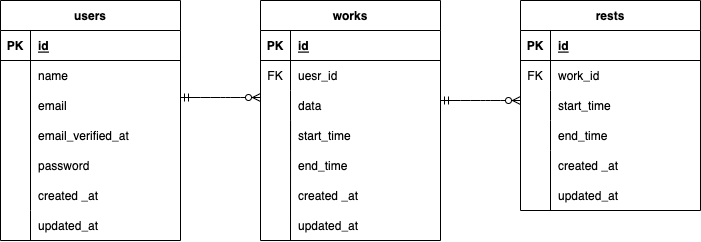

The diagram above was exported from draw.io. Its source (the exported page's mxGraphModel, read from the mxfile embedded in the PNG):
<mxGraphModel dx="407" dy="515" grid="1" gridSize="10" guides="1" tooltips="1" connect="1" arrows="1" fold="1" page="1" pageScale="1" pageWidth="827" pageHeight="1169" math="0" shadow="0">
  <root>
    <mxCell id="0" />
    <mxCell id="1" parent="0" />
    <mxCell id="15" value="end_time" style="shape=partialRectangle;connectable=0;fillColor=none;top=0;left=0;bottom=0;right=0;align=left;spacingLeft=6;overflow=hidden;" parent="1" vertex="1">
      <mxGeometry x="310" y="450" width="150" height="30" as="geometry">
        <mxRectangle width="150" height="30" as="alternateBounds" />
      </mxGeometry>
    </mxCell>
    <mxCell id="21" value="" style="endArrow=none;html=1;rounded=0;" parent="1" edge="1">
      <mxGeometry relative="1" as="geometry">
        <mxPoint x="50" y="380" as="sourcePoint" />
        <mxPoint x="50" y="510" as="targetPoint" />
      </mxGeometry>
    </mxCell>
    <mxCell id="38" value="works" style="shape=table;startSize=30;container=1;collapsible=1;childLayout=tableLayout;fixedRows=1;rowLines=0;fontStyle=1;align=center;resizeLast=1;" parent="1" vertex="1">
      <mxGeometry x="280" y="300" width="180" height="240" as="geometry" />
    </mxCell>
    <mxCell id="39" value="" style="shape=tableRow;horizontal=0;startSize=0;swimlaneHead=0;swimlaneBody=0;fillColor=none;collapsible=0;dropTarget=0;points=[[0,0.5],[1,0.5]];portConstraint=eastwest;top=0;left=0;right=0;bottom=1;" parent="38" vertex="1">
      <mxGeometry y="30" width="180" height="30" as="geometry" />
    </mxCell>
    <mxCell id="40" value="PK" style="shape=partialRectangle;connectable=0;fillColor=none;top=0;left=0;bottom=0;right=0;fontStyle=1;overflow=hidden;" parent="39" vertex="1">
      <mxGeometry width="30" height="30" as="geometry">
        <mxRectangle width="30" height="30" as="alternateBounds" />
      </mxGeometry>
    </mxCell>
    <mxCell id="41" value="id" style="shape=partialRectangle;connectable=0;fillColor=none;top=0;left=0;bottom=0;right=0;align=left;spacingLeft=6;fontStyle=5;overflow=hidden;" parent="39" vertex="1">
      <mxGeometry x="30" width="150" height="30" as="geometry">
        <mxRectangle width="150" height="30" as="alternateBounds" />
      </mxGeometry>
    </mxCell>
    <mxCell id="42" value="" style="shape=tableRow;horizontal=0;startSize=0;swimlaneHead=0;swimlaneBody=0;fillColor=none;collapsible=0;dropTarget=0;points=[[0,0.5],[1,0.5]];portConstraint=eastwest;top=0;left=0;right=0;bottom=0;" parent="38" vertex="1">
      <mxGeometry y="60" width="180" height="30" as="geometry" />
    </mxCell>
    <mxCell id="43" value="FK" style="shape=partialRectangle;connectable=0;fillColor=none;top=0;left=0;bottom=0;right=0;editable=1;overflow=hidden;" parent="42" vertex="1">
      <mxGeometry width="30" height="30" as="geometry">
        <mxRectangle width="30" height="30" as="alternateBounds" />
      </mxGeometry>
    </mxCell>
    <mxCell id="44" value="uesr_id" style="shape=partialRectangle;connectable=0;fillColor=none;top=0;left=0;bottom=0;right=0;align=left;spacingLeft=6;overflow=hidden;" parent="42" vertex="1">
      <mxGeometry x="30" width="150" height="30" as="geometry">
        <mxRectangle width="150" height="30" as="alternateBounds" />
      </mxGeometry>
    </mxCell>
    <mxCell id="45" value="" style="shape=tableRow;horizontal=0;startSize=0;swimlaneHead=0;swimlaneBody=0;fillColor=none;collapsible=0;dropTarget=0;points=[[0,0.5],[1,0.5]];portConstraint=eastwest;top=0;left=0;right=0;bottom=0;" parent="38" vertex="1">
      <mxGeometry y="90" width="180" height="30" as="geometry" />
    </mxCell>
    <mxCell id="46" value="" style="shape=partialRectangle;connectable=0;fillColor=none;top=0;left=0;bottom=0;right=0;editable=1;overflow=hidden;" parent="45" vertex="1">
      <mxGeometry width="30" height="30" as="geometry">
        <mxRectangle width="30" height="30" as="alternateBounds" />
      </mxGeometry>
    </mxCell>
    <mxCell id="47" value="data" style="shape=partialRectangle;connectable=0;fillColor=none;top=0;left=0;bottom=0;right=0;align=left;spacingLeft=6;overflow=hidden;" parent="45" vertex="1">
      <mxGeometry x="30" width="150" height="30" as="geometry">
        <mxRectangle width="150" height="30" as="alternateBounds" />
      </mxGeometry>
    </mxCell>
    <mxCell id="48" value="" style="shape=tableRow;horizontal=0;startSize=0;swimlaneHead=0;swimlaneBody=0;fillColor=none;collapsible=0;dropTarget=0;points=[[0,0.5],[1,0.5]];portConstraint=eastwest;top=0;left=0;right=0;bottom=0;" parent="38" vertex="1">
      <mxGeometry y="120" width="180" height="30" as="geometry" />
    </mxCell>
    <mxCell id="49" value="" style="shape=partialRectangle;connectable=0;fillColor=none;top=0;left=0;bottom=0;right=0;editable=1;overflow=hidden;" parent="48" vertex="1">
      <mxGeometry width="30" height="30" as="geometry">
        <mxRectangle width="30" height="30" as="alternateBounds" />
      </mxGeometry>
    </mxCell>
    <mxCell id="50" value="start_time" style="shape=partialRectangle;connectable=0;fillColor=none;top=0;left=0;bottom=0;right=0;align=left;spacingLeft=6;overflow=hidden;" parent="48" vertex="1">
      <mxGeometry x="30" width="150" height="30" as="geometry">
        <mxRectangle width="150" height="30" as="alternateBounds" />
      </mxGeometry>
    </mxCell>
    <mxCell id="51" value="rests" style="shape=table;startSize=30;container=1;collapsible=1;childLayout=tableLayout;fixedRows=1;rowLines=0;fontStyle=1;align=center;resizeLast=1;" parent="1" vertex="1">
      <mxGeometry x="540" y="300" width="180" height="210" as="geometry" />
    </mxCell>
    <mxCell id="52" value="" style="shape=tableRow;horizontal=0;startSize=0;swimlaneHead=0;swimlaneBody=0;fillColor=none;collapsible=0;dropTarget=0;points=[[0,0.5],[1,0.5]];portConstraint=eastwest;top=0;left=0;right=0;bottom=1;" parent="51" vertex="1">
      <mxGeometry y="30" width="180" height="30" as="geometry" />
    </mxCell>
    <mxCell id="53" value="PK" style="shape=partialRectangle;connectable=0;fillColor=none;top=0;left=0;bottom=0;right=0;fontStyle=1;overflow=hidden;" parent="52" vertex="1">
      <mxGeometry width="30" height="30" as="geometry">
        <mxRectangle width="30" height="30" as="alternateBounds" />
      </mxGeometry>
    </mxCell>
    <mxCell id="54" value="id" style="shape=partialRectangle;connectable=0;fillColor=none;top=0;left=0;bottom=0;right=0;align=left;spacingLeft=6;fontStyle=5;overflow=hidden;" parent="52" vertex="1">
      <mxGeometry x="30" width="150" height="30" as="geometry">
        <mxRectangle width="150" height="30" as="alternateBounds" />
      </mxGeometry>
    </mxCell>
    <mxCell id="55" value="" style="shape=tableRow;horizontal=0;startSize=0;swimlaneHead=0;swimlaneBody=0;fillColor=none;collapsible=0;dropTarget=0;points=[[0,0.5],[1,0.5]];portConstraint=eastwest;top=0;left=0;right=0;bottom=0;" parent="51" vertex="1">
      <mxGeometry y="60" width="180" height="30" as="geometry" />
    </mxCell>
    <mxCell id="56" value="FK" style="shape=partialRectangle;connectable=0;fillColor=none;top=0;left=0;bottom=0;right=0;editable=1;overflow=hidden;" parent="55" vertex="1">
      <mxGeometry width="30" height="30" as="geometry">
        <mxRectangle width="30" height="30" as="alternateBounds" />
      </mxGeometry>
    </mxCell>
    <mxCell id="57" value="work_id" style="shape=partialRectangle;connectable=0;fillColor=none;top=0;left=0;bottom=0;right=0;align=left;spacingLeft=6;overflow=hidden;" parent="55" vertex="1">
      <mxGeometry x="30" width="150" height="30" as="geometry">
        <mxRectangle width="150" height="30" as="alternateBounds" />
      </mxGeometry>
    </mxCell>
    <mxCell id="58" value="" style="shape=tableRow;horizontal=0;startSize=0;swimlaneHead=0;swimlaneBody=0;fillColor=none;collapsible=0;dropTarget=0;points=[[0,0.5],[1,0.5]];portConstraint=eastwest;top=0;left=0;right=0;bottom=0;" parent="51" vertex="1">
      <mxGeometry y="90" width="180" height="30" as="geometry" />
    </mxCell>
    <mxCell id="59" value="" style="shape=partialRectangle;connectable=0;fillColor=none;top=0;left=0;bottom=0;right=0;editable=1;overflow=hidden;" parent="58" vertex="1">
      <mxGeometry width="30" height="30" as="geometry">
        <mxRectangle width="30" height="30" as="alternateBounds" />
      </mxGeometry>
    </mxCell>
    <mxCell id="60" value="start_time" style="shape=partialRectangle;connectable=0;fillColor=none;top=0;left=0;bottom=0;right=0;align=left;spacingLeft=6;overflow=hidden;" parent="58" vertex="1">
      <mxGeometry x="30" width="150" height="30" as="geometry">
        <mxRectangle width="150" height="30" as="alternateBounds" />
      </mxGeometry>
    </mxCell>
    <mxCell id="61" value="" style="shape=tableRow;horizontal=0;startSize=0;swimlaneHead=0;swimlaneBody=0;fillColor=none;collapsible=0;dropTarget=0;points=[[0,0.5],[1,0.5]];portConstraint=eastwest;top=0;left=0;right=0;bottom=0;" parent="51" vertex="1">
      <mxGeometry y="120" width="180" height="30" as="geometry" />
    </mxCell>
    <mxCell id="62" value="" style="shape=partialRectangle;connectable=0;fillColor=none;top=0;left=0;bottom=0;right=0;editable=1;overflow=hidden;" parent="61" vertex="1">
      <mxGeometry width="30" height="30" as="geometry">
        <mxRectangle width="30" height="30" as="alternateBounds" />
      </mxGeometry>
    </mxCell>
    <mxCell id="63" value="end_time" style="shape=partialRectangle;connectable=0;fillColor=none;top=0;left=0;bottom=0;right=0;align=left;spacingLeft=6;overflow=hidden;" parent="61" vertex="1">
      <mxGeometry x="30" width="150" height="30" as="geometry">
        <mxRectangle width="150" height="30" as="alternateBounds" />
      </mxGeometry>
    </mxCell>
    <mxCell id="77" value="" style="endArrow=none;html=1;rounded=0;exitX=0.167;exitY=0;exitDx=0;exitDy=0;exitPerimeter=0;" parent="1" source="48" edge="1">
      <mxGeometry relative="1" as="geometry">
        <mxPoint x="310" y="494.5" as="sourcePoint" />
        <mxPoint x="310" y="540" as="targetPoint" />
      </mxGeometry>
    </mxCell>
    <mxCell id="78" value="users" style="shape=table;startSize=30;container=1;collapsible=1;childLayout=tableLayout;fixedRows=1;rowLines=0;fontStyle=1;align=center;resizeLast=1;" parent="1" vertex="1">
      <mxGeometry x="20" y="300" width="180" height="240" as="geometry" />
    </mxCell>
    <mxCell id="79" value="" style="shape=tableRow;horizontal=0;startSize=0;swimlaneHead=0;swimlaneBody=0;fillColor=none;collapsible=0;dropTarget=0;points=[[0,0.5],[1,0.5]];portConstraint=eastwest;top=0;left=0;right=0;bottom=1;" parent="78" vertex="1">
      <mxGeometry y="30" width="180" height="30" as="geometry" />
    </mxCell>
    <mxCell id="80" value="PK" style="shape=partialRectangle;connectable=0;fillColor=none;top=0;left=0;bottom=0;right=0;fontStyle=1;overflow=hidden;" parent="79" vertex="1">
      <mxGeometry width="30" height="30" as="geometry">
        <mxRectangle width="30" height="30" as="alternateBounds" />
      </mxGeometry>
    </mxCell>
    <mxCell id="81" value="id" style="shape=partialRectangle;connectable=0;fillColor=none;top=0;left=0;bottom=0;right=0;align=left;spacingLeft=6;fontStyle=5;overflow=hidden;" parent="79" vertex="1">
      <mxGeometry x="30" width="150" height="30" as="geometry">
        <mxRectangle width="150" height="30" as="alternateBounds" />
      </mxGeometry>
    </mxCell>
    <mxCell id="82" value="" style="shape=tableRow;horizontal=0;startSize=0;swimlaneHead=0;swimlaneBody=0;fillColor=none;collapsible=0;dropTarget=0;points=[[0,0.5],[1,0.5]];portConstraint=eastwest;top=0;left=0;right=0;bottom=0;" parent="78" vertex="1">
      <mxGeometry y="60" width="180" height="30" as="geometry" />
    </mxCell>
    <mxCell id="83" value="" style="shape=partialRectangle;connectable=0;fillColor=none;top=0;left=0;bottom=0;right=0;editable=1;overflow=hidden;" parent="82" vertex="1">
      <mxGeometry width="30" height="30" as="geometry">
        <mxRectangle width="30" height="30" as="alternateBounds" />
      </mxGeometry>
    </mxCell>
    <mxCell id="84" value="name" style="shape=partialRectangle;connectable=0;fillColor=none;top=0;left=0;bottom=0;right=0;align=left;spacingLeft=6;overflow=hidden;" parent="82" vertex="1">
      <mxGeometry x="30" width="150" height="30" as="geometry">
        <mxRectangle width="150" height="30" as="alternateBounds" />
      </mxGeometry>
    </mxCell>
    <mxCell id="85" value="" style="shape=tableRow;horizontal=0;startSize=0;swimlaneHead=0;swimlaneBody=0;fillColor=none;collapsible=0;dropTarget=0;points=[[0,0.5],[1,0.5]];portConstraint=eastwest;top=0;left=0;right=0;bottom=0;" parent="78" vertex="1">
      <mxGeometry y="90" width="180" height="30" as="geometry" />
    </mxCell>
    <mxCell id="86" value="" style="shape=partialRectangle;connectable=0;fillColor=none;top=0;left=0;bottom=0;right=0;editable=1;overflow=hidden;" parent="85" vertex="1">
      <mxGeometry width="30" height="30" as="geometry">
        <mxRectangle width="30" height="30" as="alternateBounds" />
      </mxGeometry>
    </mxCell>
    <mxCell id="87" value="email" style="shape=partialRectangle;connectable=0;fillColor=none;top=0;left=0;bottom=0;right=0;align=left;spacingLeft=6;overflow=hidden;" parent="85" vertex="1">
      <mxGeometry x="30" width="150" height="30" as="geometry">
        <mxRectangle width="150" height="30" as="alternateBounds" />
      </mxGeometry>
    </mxCell>
    <mxCell id="88" value="" style="shape=tableRow;horizontal=0;startSize=0;swimlaneHead=0;swimlaneBody=0;fillColor=none;collapsible=0;dropTarget=0;points=[[0,0.5],[1,0.5]];portConstraint=eastwest;top=0;left=0;right=0;bottom=0;" parent="78" vertex="1">
      <mxGeometry y="120" width="180" height="30" as="geometry" />
    </mxCell>
    <mxCell id="89" value="" style="shape=partialRectangle;connectable=0;fillColor=none;top=0;left=0;bottom=0;right=0;editable=1;overflow=hidden;" parent="88" vertex="1">
      <mxGeometry width="30" height="30" as="geometry">
        <mxRectangle width="30" height="30" as="alternateBounds" />
      </mxGeometry>
    </mxCell>
    <mxCell id="90" value="email_verified_at" style="shape=partialRectangle;connectable=0;fillColor=none;top=0;left=0;bottom=0;right=0;align=left;spacingLeft=6;overflow=hidden;" parent="88" vertex="1">
      <mxGeometry x="30" width="150" height="30" as="geometry">
        <mxRectangle width="150" height="30" as="alternateBounds" />
      </mxGeometry>
    </mxCell>
    <mxCell id="100" value="" style="edgeStyle=entityRelationEdgeStyle;fontSize=12;html=1;endArrow=ERzeroToMany;startArrow=ERmandOne;fontColor=#FFFFFF;" parent="1" edge="1">
      <mxGeometry width="100" height="100" relative="1" as="geometry">
        <mxPoint x="200" y="397" as="sourcePoint" />
        <mxPoint x="280" y="397" as="targetPoint" />
      </mxGeometry>
    </mxCell>
    <mxCell id="101" value="created _at" style="shape=partialRectangle;connectable=0;fillColor=none;top=0;left=0;bottom=0;right=0;align=left;spacingLeft=6;overflow=hidden;" parent="1" vertex="1">
      <mxGeometry x="50" y="480" width="150" height="30" as="geometry">
        <mxRectangle width="150" height="30" as="alternateBounds" />
      </mxGeometry>
    </mxCell>
    <mxCell id="102" value="password" style="shape=partialRectangle;connectable=0;fillColor=none;top=0;left=0;bottom=0;right=0;align=left;spacingLeft=6;overflow=hidden;" parent="1" vertex="1">
      <mxGeometry x="50" y="450" width="150" height="30" as="geometry">
        <mxRectangle width="150" height="30" as="alternateBounds" />
      </mxGeometry>
    </mxCell>
    <mxCell id="103" value="created _at" style="shape=partialRectangle;connectable=0;fillColor=none;top=0;left=0;bottom=0;right=0;align=left;spacingLeft=6;overflow=hidden;" parent="1" vertex="1">
      <mxGeometry x="310" y="480" width="150" height="30" as="geometry">
        <mxRectangle width="150" height="30" as="alternateBounds" />
      </mxGeometry>
    </mxCell>
    <mxCell id="106" value="updated_at" style="shape=partialRectangle;connectable=0;fillColor=none;top=0;left=0;bottom=0;right=0;align=left;spacingLeft=6;overflow=hidden;" parent="1" vertex="1">
      <mxGeometry x="310" y="510" width="150" height="30" as="geometry">
        <mxRectangle width="150" height="30" as="alternateBounds" />
      </mxGeometry>
    </mxCell>
    <mxCell id="107" value="updated_at" style="shape=partialRectangle;connectable=0;fillColor=none;top=0;left=0;bottom=0;right=0;align=left;spacingLeft=6;overflow=hidden;" vertex="1" parent="1">
      <mxGeometry x="50" y="510" width="150" height="30" as="geometry">
        <mxRectangle width="150" height="30" as="alternateBounds" />
      </mxGeometry>
    </mxCell>
    <mxCell id="108" value="" style="endArrow=none;html=1;rounded=0;" edge="1" parent="1">
      <mxGeometry relative="1" as="geometry">
        <mxPoint x="50" y="510" as="sourcePoint" />
        <mxPoint x="50" y="540" as="targetPoint" />
      </mxGeometry>
    </mxCell>
    <mxCell id="110" value="created _at" style="shape=partialRectangle;connectable=0;fillColor=none;top=0;left=0;bottom=0;right=0;align=left;spacingLeft=6;overflow=hidden;" vertex="1" parent="1">
      <mxGeometry x="570" y="450" width="150" height="30" as="geometry">
        <mxRectangle width="150" height="30" as="alternateBounds" />
      </mxGeometry>
    </mxCell>
    <mxCell id="111" value="updated_at" style="shape=partialRectangle;connectable=0;fillColor=none;top=0;left=0;bottom=0;right=0;align=left;spacingLeft=6;overflow=hidden;" vertex="1" parent="1">
      <mxGeometry x="570" y="480" width="150" height="30" as="geometry">
        <mxRectangle width="150" height="30" as="alternateBounds" />
      </mxGeometry>
    </mxCell>
    <mxCell id="112" value="" style="endArrow=none;html=1;rounded=0;" edge="1" parent="1">
      <mxGeometry relative="1" as="geometry">
        <mxPoint x="570" y="450" as="sourcePoint" />
        <mxPoint x="570" y="510" as="targetPoint" />
      </mxGeometry>
    </mxCell>
    <mxCell id="113" value="" style="edgeStyle=entityRelationEdgeStyle;fontSize=12;html=1;endArrow=ERzeroToMany;startArrow=ERmandOne;fontColor=#FFFFFF;" edge="1" parent="1">
      <mxGeometry width="100" height="100" relative="1" as="geometry">
        <mxPoint x="460" y="400" as="sourcePoint" />
        <mxPoint x="540" y="400" as="targetPoint" />
      </mxGeometry>
    </mxCell>
  </root>
</mxGraphModel>